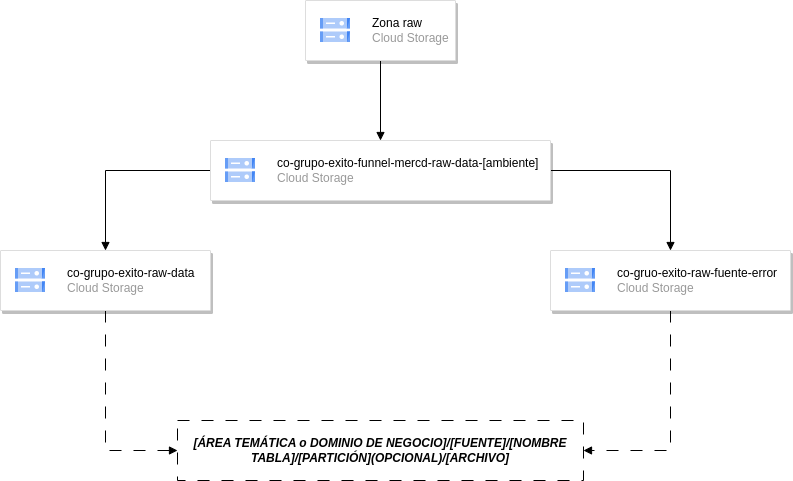

The diagram above was exported from draw.io. Its source (the exported page's mxGraphModel, read from the mxfile embedded in the PNG):
<mxGraphModel dx="1674" dy="793" grid="1" gridSize="10" guides="1" tooltips="1" connect="1" arrows="1" fold="1" page="1" pageScale="1" pageWidth="827" pageHeight="1169" math="0" shadow="0">
  <root>
    <mxCell id="0" />
    <mxCell id="1" parent="0" />
    <mxCell id="P2opyfFKDpYgQJ1-wlDT-13" style="edgeStyle=orthogonalEdgeStyle;rounded=0;orthogonalLoop=1;jettySize=auto;html=1;exitX=0;exitY=0.5;exitDx=0;exitDy=0;endArrow=block;endFill=1;" parent="1" source="P2opyfFKDpYgQJ1-wlDT-1" target="P2opyfFKDpYgQJ1-wlDT-3" edge="1">
      <mxGeometry relative="1" as="geometry" />
    </mxCell>
    <mxCell id="P2opyfFKDpYgQJ1-wlDT-14" style="edgeStyle=orthogonalEdgeStyle;rounded=0;orthogonalLoop=1;jettySize=auto;html=1;exitX=1;exitY=0.5;exitDx=0;exitDy=0;endArrow=block;endFill=1;" parent="1" source="P2opyfFKDpYgQJ1-wlDT-1" target="P2opyfFKDpYgQJ1-wlDT-5" edge="1">
      <mxGeometry relative="1" as="geometry" />
    </mxCell>
    <mxCell id="P2opyfFKDpYgQJ1-wlDT-1" value="" style="strokeColor=#dddddd;shadow=1;strokeWidth=1;rounded=1;absoluteArcSize=1;arcSize=2;" parent="1" vertex="1">
      <mxGeometry x="425" y="380" width="340" height="60" as="geometry" />
    </mxCell>
    <mxCell id="P2opyfFKDpYgQJ1-wlDT-2" value="&lt;font color=&quot;#000000&quot;&gt;co-grupo-exito-funnel-mercd-raw-data-[ambiente]&lt;br&gt;&lt;/font&gt;Cloud Storage" style="editableCssRules=.*;html=1;fontColor=#999999;shape=image;verticalLabelPosition=middle;verticalAlign=middle;labelPosition=right;align=left;spacingLeft=20;part=1;points=[];imageAspect=0;image=data:image/svg+xml,(base64 omitted: 1124 chars);" parent="P2opyfFKDpYgQJ1-wlDT-1" vertex="1">
      <mxGeometry width="30" height="24" relative="1" as="geometry">
        <mxPoint x="15" y="18" as="offset" />
      </mxGeometry>
    </mxCell>
    <mxCell id="P2opyfFKDpYgQJ1-wlDT-15" style="edgeStyle=orthogonalEdgeStyle;rounded=0;orthogonalLoop=1;jettySize=auto;html=1;entryX=0;entryY=0.5;entryDx=0;entryDy=0;dashed=1;dashPattern=12 12;endArrow=block;endFill=1;" parent="1" source="P2opyfFKDpYgQJ1-wlDT-3" target="P2opyfFKDpYgQJ1-wlDT-10" edge="1">
      <mxGeometry relative="1" as="geometry" />
    </mxCell>
    <mxCell id="P2opyfFKDpYgQJ1-wlDT-3" value="" style="strokeColor=#dddddd;shadow=1;strokeWidth=1;rounded=1;absoluteArcSize=1;arcSize=2;" parent="1" vertex="1">
      <mxGeometry x="215" y="490" width="210" height="60" as="geometry" />
    </mxCell>
    <mxCell id="P2opyfFKDpYgQJ1-wlDT-4" value="&lt;font color=&quot;#000000&quot;&gt;co-grupo-exito-raw-data&lt;/font&gt;&lt;br&gt;Cloud Storage" style="editableCssRules=.*;html=1;fontColor=#999999;shape=image;verticalLabelPosition=middle;verticalAlign=middle;labelPosition=right;align=left;spacingLeft=20;part=1;points=[];imageAspect=0;image=data:image/svg+xml,(base64 omitted: 1124 chars);" parent="P2opyfFKDpYgQJ1-wlDT-3" vertex="1">
      <mxGeometry width="30" height="24" relative="1" as="geometry">
        <mxPoint x="15" y="18" as="offset" />
      </mxGeometry>
    </mxCell>
    <mxCell id="P2opyfFKDpYgQJ1-wlDT-16" style="edgeStyle=orthogonalEdgeStyle;rounded=0;orthogonalLoop=1;jettySize=auto;html=1;entryX=1;entryY=0.5;entryDx=0;entryDy=0;dashed=1;dashPattern=12 12;endArrow=block;endFill=1;" parent="1" source="P2opyfFKDpYgQJ1-wlDT-5" target="P2opyfFKDpYgQJ1-wlDT-10" edge="1">
      <mxGeometry relative="1" as="geometry" />
    </mxCell>
    <mxCell id="P2opyfFKDpYgQJ1-wlDT-5" value="" style="strokeColor=#dddddd;shadow=1;strokeWidth=1;rounded=1;absoluteArcSize=1;arcSize=2;" parent="1" vertex="1">
      <mxGeometry x="765" y="490" width="240" height="60" as="geometry" />
    </mxCell>
    <mxCell id="P2opyfFKDpYgQJ1-wlDT-6" value="&lt;font color=&quot;#000000&quot;&gt;co-gruo-exito-raw-fuente-error&lt;/font&gt;&lt;br&gt;Cloud Storage" style="editableCssRules=.*;html=1;fontColor=#999999;shape=image;verticalLabelPosition=middle;verticalAlign=middle;labelPosition=right;align=left;spacingLeft=20;part=1;points=[];imageAspect=0;image=data:image/svg+xml,(base64 omitted: 1124 chars);" parent="P2opyfFKDpYgQJ1-wlDT-5" vertex="1">
      <mxGeometry width="30" height="24" relative="1" as="geometry">
        <mxPoint x="15" y="18" as="offset" />
      </mxGeometry>
    </mxCell>
    <mxCell id="P2opyfFKDpYgQJ1-wlDT-12" style="edgeStyle=orthogonalEdgeStyle;rounded=0;orthogonalLoop=1;jettySize=auto;html=1;exitX=0.5;exitY=1;exitDx=0;exitDy=0;entryX=0.5;entryY=0;entryDx=0;entryDy=0;endArrow=block;endFill=1;" parent="1" source="P2opyfFKDpYgQJ1-wlDT-7" target="P2opyfFKDpYgQJ1-wlDT-1" edge="1">
      <mxGeometry relative="1" as="geometry" />
    </mxCell>
    <mxCell id="P2opyfFKDpYgQJ1-wlDT-7" value="" style="strokeColor=#dddddd;shadow=1;strokeWidth=1;rounded=1;absoluteArcSize=1;arcSize=2;" parent="1" vertex="1">
      <mxGeometry x="520" y="240" width="150" height="60" as="geometry" />
    </mxCell>
    <mxCell id="P2opyfFKDpYgQJ1-wlDT-8" value="&lt;font color=&quot;#000000&quot;&gt;Zona raw&lt;/font&gt;&lt;br&gt;Cloud Storage" style="editableCssRules=.*;html=1;fontColor=#999999;shape=image;verticalLabelPosition=middle;verticalAlign=middle;labelPosition=right;align=left;spacingLeft=20;part=1;points=[];imageAspect=0;image=data:image/svg+xml,(base64 omitted: 1124 chars);" parent="P2opyfFKDpYgQJ1-wlDT-7" vertex="1">
      <mxGeometry width="30" height="24" relative="1" as="geometry">
        <mxPoint x="15" y="18" as="offset" />
      </mxGeometry>
    </mxCell>
    <mxCell id="P2opyfFKDpYgQJ1-wlDT-10" value="[ÁREA TEMÁTICA o DOMINIO DE NEGOCIO]/[FUENTE]/[NOMBRE TABLA]/[PARTICIÓN](OPCIONAL)/[ARCHIVO]" style="text;html=1;strokeColor=default;fillColor=none;align=center;verticalAlign=middle;whiteSpace=wrap;rounded=0;fontStyle=3;dashed=1;dashPattern=12 12;" parent="1" vertex="1">
      <mxGeometry x="392" y="660" width="406" height="60" as="geometry" />
    </mxCell>
  </root>
</mxGraphModel>